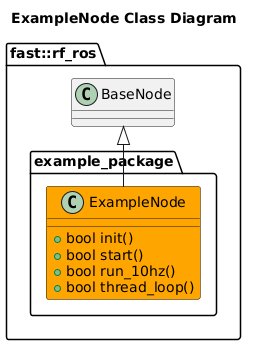

The diagram above was rendered by PlantUML. Its source (embedded in the PNG):
@startuml
title ExampleNode Class Diagram
namespace fast::rf_ros {
    class BaseNode
    namespace example_package {
        class ExampleNode #Orange {
            +bool init()
            +bool start()
            +bool run_10hz()
            +bool thread_loop()
        }
        ExampleNode -up-|> BaseNode
    }
}

@enduml